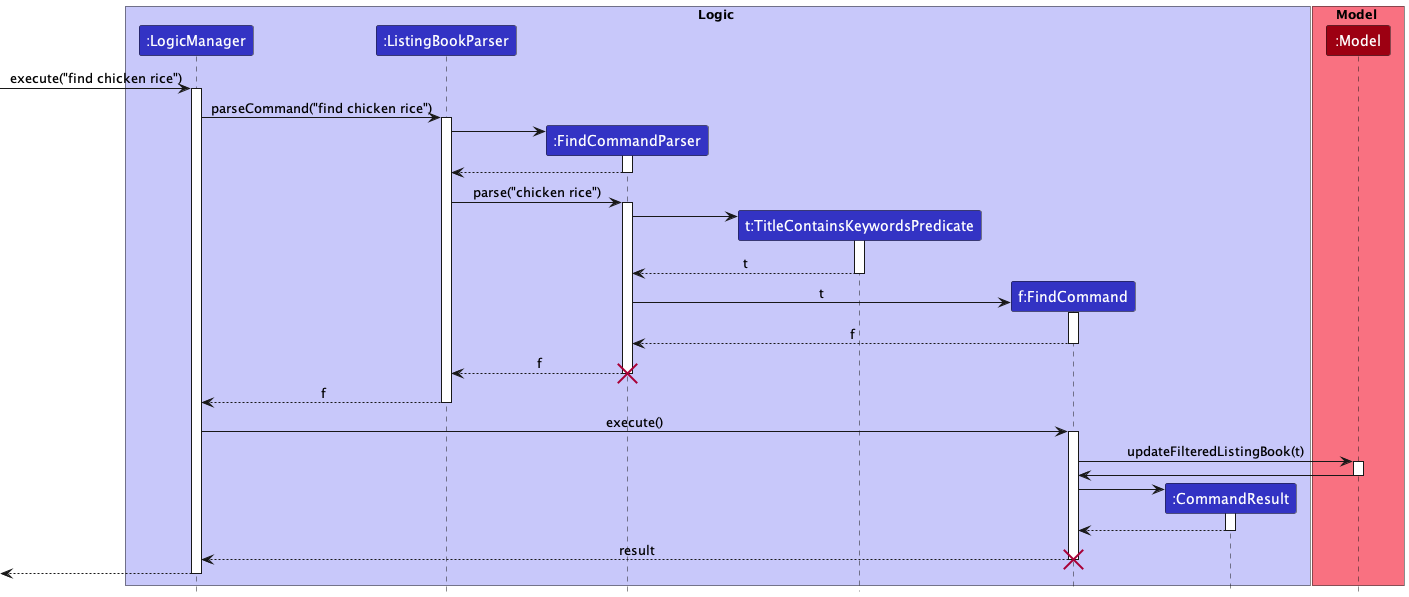

The diagram above was rendered by PlantUML. Its source (embedded in the PNG):
@startuml
!include style.puml

box Logic LOGIC_COLOR_T1
participant ":LogicManager" as LogicManager LOGIC_COLOR
participant ":ListingBookParser" as ListingBookParser LOGIC_COLOR
participant ":FindCommandParser" as FindCommandParser LOGIC_COLOR
participant "t:TitleContainsKeywordsPredicate" as TitleContainsKeywordsPredicate LOGIC_COLOR
participant "f:FindCommand" as FindCommand LOGIC_COLOR
participant ":CommandResult" as CommandResult LOGIC_COLOR
end box

box Model MODEL_COLOR_T1
participant ":Model" as Model MODEL_COLOR
end box

[-> LogicManager : execute("find chicken rice")
activate LogicManager

LogicManager -> ListingBookParser : parseCommand("find chicken rice")
activate ListingBookParser

create FindCommandParser
ListingBookParser -> FindCommandParser
activate FindCommandParser

FindCommandParser --> ListingBookParser
deactivate FindCommandParser

ListingBookParser -> FindCommandParser : parse("chicken rice")
activate FindCommandParser

create TitleContainsKeywordsPredicate
FindCommandParser -> TitleContainsKeywordsPredicate
activate TitleContainsKeywordsPredicate

TitleContainsKeywordsPredicate --> FindCommandParser : t
deactivate TitleContainsKeywordsPredicate

create FindCommand
FindCommandParser -> FindCommand : t
activate FindCommand

FindCommand --> FindCommandParser : f
deactivate FindCommand


FindCommandParser --> ListingBookParser : f
deactivate FindCommandParser
destroy FindCommandParser

ListingBookParser --> LogicManager : f
deactivate ListingBookParser

LogicManager -> FindCommand: execute()
activate FindCommand


FindCommand -> Model : updateFilteredListingBook(t)
activate Model

Model -> FindCommand
deactivate Model

create CommandResult
FindCommand -> CommandResult
activate CommandResult

CommandResult --> FindCommand
deactivate CommandResult

FindCommand --> LogicManager : result
deactivate FindCommand

destroy FindCommand

[<--LogicManager
deactivate LogicManager
@enduml